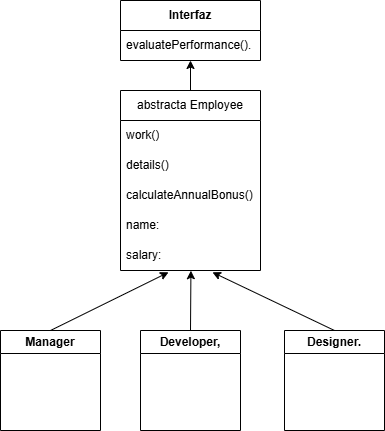

The diagram above was exported from draw.io. Its source (the exported page's mxGraphModel, read from the mxfile embedded in the PNG):
<mxGraphModel dx="1042" dy="562" grid="1" gridSize="10" guides="1" tooltips="1" connect="1" arrows="1" fold="1" page="1" pageScale="1" pageWidth="827" pageHeight="1169" math="0" shadow="0">
  <root>
    <mxCell id="0" />
    <mxCell id="1" parent="0" />
    <object label="abstracta Employee" id="reDEIJeQRTMzspfJvXG7-6">
      <mxCell parent="1" style="swimlane;fontStyle=0;childLayout=stackLayout;horizontal=1;startSize=30;horizontalStack=0;resizeParent=1;resizeParentMax=0;resizeLast=0;collapsible=1;marginBottom=0;whiteSpace=wrap;html=1;" vertex="1">
        <mxGeometry height="180" width="140" x="370" y="190" as="geometry">
          <mxRectangle height="30" width="150" x="370" y="240" as="alternateBounds" />
        </mxGeometry>
      </mxCell>
    </object>
    <mxCell id="reDEIJeQRTMzspfJvXG7-7" parent="reDEIJeQRTMzspfJvXG7-6" style="text;strokeColor=none;fillColor=none;align=left;verticalAlign=middle;spacingLeft=4;spacingRight=4;overflow=hidden;points=[[0,0.5],[1,0.5]];portConstraint=eastwest;rotatable=0;whiteSpace=wrap;html=1;" value="work()" vertex="1">
      <mxGeometry height="30" width="140" y="30" as="geometry" />
    </mxCell>
    <mxCell id="reDEIJeQRTMzspfJvXG7-8" parent="reDEIJeQRTMzspfJvXG7-6" style="text;strokeColor=none;fillColor=none;align=left;verticalAlign=middle;spacingLeft=4;spacingRight=4;overflow=hidden;points=[[0,0.5],[1,0.5]];portConstraint=eastwest;rotatable=0;whiteSpace=wrap;html=1;" value="details()" vertex="1">
      <mxGeometry height="30" width="140" y="60" as="geometry" />
    </mxCell>
    <mxCell id="reDEIJeQRTMzspfJvXG7-9" parent="reDEIJeQRTMzspfJvXG7-6" style="text;strokeColor=none;fillColor=none;align=left;verticalAlign=middle;spacingLeft=4;spacingRight=4;overflow=hidden;points=[[0,0.5],[1,0.5]];portConstraint=eastwest;rotatable=0;whiteSpace=wrap;html=1;" value="calculateAnnualBonus()" vertex="1">
      <mxGeometry height="30" width="140" y="90" as="geometry" />
    </mxCell>
    <mxCell id="reDEIJeQRTMzspfJvXG7-29" parent="reDEIJeQRTMzspfJvXG7-6" style="text;strokeColor=none;fillColor=none;align=left;verticalAlign=middle;spacingLeft=4;spacingRight=4;overflow=hidden;points=[[0,0.5],[1,0.5]];portConstraint=eastwest;rotatable=0;whiteSpace=wrap;html=1;" value="name:" vertex="1">
      <mxGeometry height="30" width="140" y="120" as="geometry" />
    </mxCell>
    <mxCell id="reDEIJeQRTMzspfJvXG7-28" parent="reDEIJeQRTMzspfJvXG7-6" style="text;strokeColor=none;fillColor=none;align=left;verticalAlign=middle;spacingLeft=4;spacingRight=4;overflow=hidden;points=[[0,0.5],[1,0.5]];portConstraint=eastwest;rotatable=0;whiteSpace=wrap;html=1;" value="salary:" vertex="1">
      <mxGeometry height="30" width="140" y="150" as="geometry" />
    </mxCell>
    <mxCell id="reDEIJeQRTMzspfJvXG7-10" parent="1" style="swimlane;whiteSpace=wrap;html=1;" value="Developer," vertex="1">
      <mxGeometry height="100" width="100" x="390" y="430" as="geometry" />
    </mxCell>
    <mxCell id="reDEIJeQRTMzspfJvXG7-11" parent="1" style="swimlane;whiteSpace=wrap;html=1;" value="Manager" vertex="1">
      <mxGeometry height="100" width="100" x="250" y="430" as="geometry" />
    </mxCell>
    <mxCell id="reDEIJeQRTMzspfJvXG7-12" parent="1" style="swimlane;whiteSpace=wrap;html=1;" value="Designer." vertex="1">
      <mxGeometry height="100" width="100" x="534" y="430" as="geometry" />
    </mxCell>
    <mxCell id="reDEIJeQRTMzspfJvXG7-17" edge="1" parent="1" source="reDEIJeQRTMzspfJvXG7-6" style="endArrow=classic;html=1;rounded=0;entryX=0.5;entryY=1;entryDx=0;entryDy=0;exitX=0.5;exitY=0;exitDx=0;exitDy=0;" value="">
      <mxGeometry height="50" relative="1" width="50" as="geometry">
        <mxPoint x="390" y="360" as="sourcePoint" />
        <mxPoint x="440" y="160" as="targetPoint" />
      </mxGeometry>
    </mxCell>
    <mxCell id="reDEIJeQRTMzspfJvXG7-18" parent="1" style="swimlane;fontStyle=0;childLayout=stackLayout;horizontal=1;startSize=30;horizontalStack=0;resizeParent=1;resizeParentMax=0;resizeLast=0;collapsible=1;marginBottom=0;whiteSpace=wrap;html=1;" value="&lt;span style=&quot;font-weight: 700;&quot;&gt;Interfaz&lt;/span&gt;" vertex="1">
      <mxGeometry height="60" width="140" x="370" y="100" as="geometry" />
    </mxCell>
    <mxCell id="reDEIJeQRTMzspfJvXG7-19" parent="reDEIJeQRTMzspfJvXG7-18" style="text;strokeColor=none;fillColor=none;align=left;verticalAlign=middle;spacingLeft=4;spacingRight=4;overflow=hidden;points=[[0,0.5],[1,0.5]];portConstraint=eastwest;rotatable=0;whiteSpace=wrap;html=1;" value="evaluatePerformance()." vertex="1">
      <mxGeometry height="30" width="140" y="30" as="geometry" />
    </mxCell>
    <mxCell id="reDEIJeQRTMzspfJvXG7-30" edge="1" parent="1" style="endArrow=classic;html=1;rounded=0;entryX=0.343;entryY=1.06;entryDx=0;entryDy=0;entryPerimeter=0;" target="reDEIJeQRTMzspfJvXG7-28" value="">
      <mxGeometry height="50" relative="1" width="50" as="geometry">
        <mxPoint x="300" y="430" as="sourcePoint" />
        <mxPoint x="350" y="380" as="targetPoint" />
      </mxGeometry>
    </mxCell>
    <mxCell id="reDEIJeQRTMzspfJvXG7-31" edge="1" parent="1" source="reDEIJeQRTMzspfJvXG7-10" style="endArrow=classic;html=1;rounded=0;exitX=0.5;exitY=0;exitDx=0;exitDy=0;entryX=0.503;entryY=1.007;entryDx=0;entryDy=0;entryPerimeter=0;" target="reDEIJeQRTMzspfJvXG7-28" value="">
      <mxGeometry height="50" relative="1" width="50" as="geometry">
        <mxPoint x="390" y="360" as="sourcePoint" />
        <mxPoint x="440" y="310" as="targetPoint" />
      </mxGeometry>
    </mxCell>
    <mxCell id="reDEIJeQRTMzspfJvXG7-32" edge="1" parent="1" source="reDEIJeQRTMzspfJvXG7-12" style="endArrow=classic;html=1;rounded=0;exitX=0.5;exitY=0;exitDx=0;exitDy=0;entryX=0.657;entryY=1.06;entryDx=0;entryDy=0;entryPerimeter=0;" target="reDEIJeQRTMzspfJvXG7-28" value="">
      <mxGeometry height="50" relative="1" width="50" as="geometry">
        <mxPoint x="390" y="360" as="sourcePoint" />
        <mxPoint x="440" y="310" as="targetPoint" />
      </mxGeometry>
    </mxCell>
  </root>
</mxGraphModel>